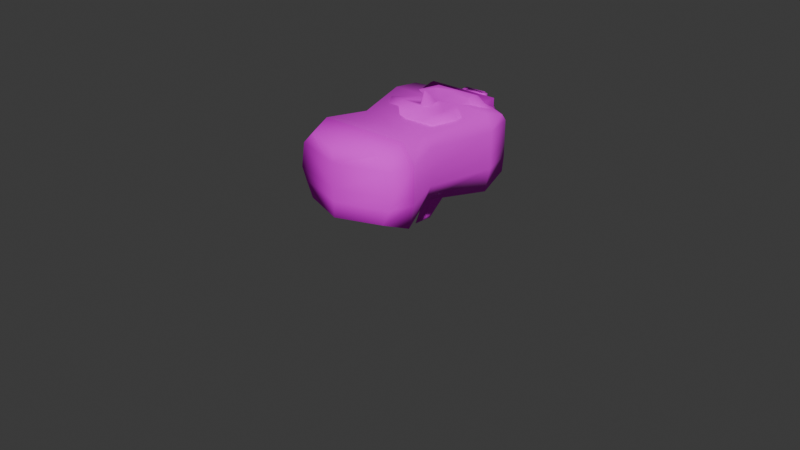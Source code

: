 # Source: chara.blend  (saved by Blender 4.0.36; exported with 4.5.12 LTS)
import bpy
from mathutils import Matrix  # noqa: F401  (used for matrix-valued properties, if any)

bpy.ops.wm.read_factory_settings(use_empty=True)
scene = bpy.context.scene
scene.name = 'Scene'

# ---- collections
col_collection = bpy.data.collections.new('Collection'); scene.collection.children.link(col_collection)

# ---- images (referenced by path relative to the original .blend; pixels are not part of the script)
import os
ASSET_DIR = os.environ.get("B2B_ASSET_DIR", "")  # directory of the original .blend (textures are referenced by path, not embedded)
HERE = os.path.dirname(os.path.abspath(__file__))  # packed textures are extracted next to this script under _unpacked/

def load_image(name, relpath, width, height, colorspace="sRGB"):
    """Load a texture the original file referenced (path relative to the .blend, or extracted next to this script)."""
    p = next((c for c in (os.path.join(HERE, relpath), os.path.join(ASSET_DIR, relpath)) if relpath and os.path.exists(c)), "")
    if p:
        img = bpy.data.images.load(p, check_existing=True)
        img.name = name
    else:  # same state as the original file: an image datablock whose file is absent (Cycles renders it pink)
        img = bpy.data.images.new(name, width, height)
        img.source = "FILE"
        img.filepath = "//" + (relpath or name)
    img.colorspace_settings.name = colorspace
    return img
img_fabric1_png = load_image('fabric1.png', 'fabric1.png', 1024, 1024, 'sRGB')
img_fabric2_png = load_image('fabric2.png', 'fabric2.png', 1024, 1024, 'sRGB')
img_hair1_png = load_image('hair1.png', 'hair1.png', 1024, 1024, 'sRGB')
img_face1_png = load_image('face1.png', 'face1.png', 1024, 1024, 'sRGB')

# ---- materials (node trees are filled in below, after node groups)
mat_material = bpy.data.materials.new('Material')
mat_material.alpha_threshold = 0.0
mat_material.use_transparent_shadow = False
mat_material.roughness = 0.5
mat_material.line_color = (0.0, 0.0, 0.0, 1.0)
mat_material_003 = bpy.data.materials.new('Material.003')
mat_material_003.use_transparent_shadow = False
mat_material_002 = bpy.data.materials.new('Material.002')
mat_material_002.use_transparent_shadow = False
mat_material_001 = bpy.data.materials.new('Material.001')
mat_material_001.use_transparent_shadow = False

# ---- material node trees
mat_material.use_nodes = True; mat_material.node_tree.nodes.clear()
_N = mat_material.node_tree.nodes; _L = mat_material.node_tree.links
n0 = _N.new('ShaderNodeOutputMaterial'); n0.name = 'Material Output'; n0.location = (437, 300)
n1 = _N.new('ShaderNodeBsdfPrincipled'); n1.name = 'Principled BSDF'; n1.location = (147, 300)
n1.inputs[2].default_value = 1.0
n1.inputs[3].default_value = 1.45
n2 = _N.new('ShaderNodeTexImage'); n2.name = 'Image Texture'; n2.location = (-178, 292)
n2.image = img_fabric1_png
n3 = _N.new('ShaderNodeUVMap'); n3.name = 'UV Map'; n3.location = (-628, 286)
n4 = _N.new('ShaderNodeMapping'); n4.name = 'Mapping'; n4.location = (-398, 217)
n4.inputs[3].default_value = (0.5, 0.5, 0.5)
_L.new(n1.outputs[0], n0.inputs[0])
_L.new(n2.outputs[0], n1.inputs[0])
_L.new(n4.outputs[0], n2.inputs[0])
_L.new(n3.outputs[0], n4.inputs[0])
n0.is_active_output = True
mat_material_003.use_nodes = True; mat_material_003.node_tree.nodes.clear()
_N = mat_material_003.node_tree.nodes; _L = mat_material_003.node_tree.links
n0 = _N.new('ShaderNodeBsdfPrincipled'); n0.name = 'Principled BSDF'; n0.location = (10, 300)
n0.inputs[2].default_value = 1.0
n0.inputs[3].default_value = 1.0
n1 = _N.new('ShaderNodeOutputMaterial'); n1.name = 'Material Output'; n1.location = (300, 300)
n2 = _N.new('ShaderNodeTexImage'); n2.name = 'Image Texture'; n2.location = (-434, 294)
n2.image = img_fabric2_png
_L.new(n0.outputs[0], n1.inputs[0])
_L.new(n2.outputs[0], n0.inputs[0])
n1.is_active_output = True
mat_material_002.use_nodes = True; mat_material_002.node_tree.nodes.clear()
_N = mat_material_002.node_tree.nodes; _L = mat_material_002.node_tree.links
n0 = _N.new('ShaderNodeOutputMaterial'); n0.name = 'Material Output'; n0.location = (300, 300)
n1 = _N.new('ShaderNodeTexImage'); n1.name = 'Image Texture'; n1.location = (-478, 258)
n1.image = img_hair1_png
n2 = _N.new('ShaderNodeBsdfPrincipled'); n2.name = 'Principled BSDF'; n2.location = (10, 300)
n2.inputs[2].default_value = 1.0
n2.inputs[3].default_value = 1.45
_L.new(n2.outputs[0], n0.inputs[0])
_L.new(n1.outputs[0], n2.inputs[0])
n0.is_active_output = True
mat_material_001.use_nodes = True; mat_material_001.node_tree.nodes.clear()
_N = mat_material_001.node_tree.nodes; _L = mat_material_001.node_tree.links
n0 = _N.new('ShaderNodeOutputMaterial'); n0.name = 'Material Output'; n0.location = (300, 300)
n1 = _N.new('ShaderNodeBsdfPrincipled'); n1.name = 'Principled BSDF'; n1.location = (10, 300)
n1.inputs[2].default_value = 1.0
n1.inputs[3].default_value = 1.45
n2 = _N.new('ShaderNodeTexImage'); n2.name = 'Image Texture'; n2.location = (-418, 289)
n2.image = img_face1_png
n2.interpolation = 'Closest'
_L.new(n1.outputs[0], n0.inputs[0])
_L.new(n2.outputs[0], n1.inputs[0])
n0.is_active_output = True

# ---- world
world_world = bpy.data.worlds.new('World'); scene.world = world_world
world_world.use_nodes = True; world_world.node_tree.nodes.clear()
_N = world_world.node_tree.nodes; _L = world_world.node_tree.links
n0 = _N.new('ShaderNodeOutputWorld'); n0.name = 'World Output'; n0.location = (300, 300)
n1 = _N.new('ShaderNodeBackground'); n1.name = 'Background'; n1.location = (10, 300)
n1.inputs[0].default_value = (0.05088, 0.05088, 0.05088, 1.0)
_L.new(n1.outputs[0], n0.inputs[0])
n0.is_active_output = True
world_world.color = (0.05088, 0.05088, 0.05088)
world_world.use_sun_shadow = False
world_world.sun_shadow_jitter_overblur = 0.0

# ---- meshes
me_cube = bpy.data.meshes.new('Cube')
me_cube.from_pydata([(0.2178, 0.1121, 0.3554), (0.1766, 0.1138, -0.3016), (0.2178, -0.1321, 0.3408), (0.1645, -0.1527, -0.3016), (-2.656e-09, -0.1417, -0.03912), (-2.656e-09, 0.1138, -0.03912), (0.1384, -0.1417, -0.03912), (0.1581, 0.1138, -0.03912), (-2.656e-09, 0.1138, -0.3681), (-2.656e-09, -0.1321, 0.442), (-2.656e-09, -0.1527, -0.3681), (-2.656e-09, 0.1121, 0.4113), (0.2148, 0.1518, -0.2036), (0.1869, -0.1772, -0.2036), (-2.656e-09, 0.1518, -0.2036), (-2.656e-09, -0.1772, -0.2036), (-2.656e-09, -0.1687, 0.2301), (-2.656e-09, 0.1518, 0.2301), (0.2229, -0.1687, 0.2301), (0.2305, 0.1518, 0.2301), (0.2178, -1.048e-05, 0.3648), (0.1796, -1.048e-05, -0.03912), (0.2266, -1.048e-05, -0.3016), (-2.656e-09, -1.048e-05, -0.3681), (-2.656e-09, -1.048e-05, 0.4836), (0.2384, -1.048e-05, -0.2036), (0.2511, -1.048e-05, 0.2301), (0.2061, 0.05063, -0.3016), (0.2178, 0.05063, 0.3648), (0.1796, 0.05063, -0.03912), (-2.656e-09, 0.05063, -0.3681), (-2.656e-09, 0.05063, 0.4836), (0.2384, 0.05063, -0.2036), (0.2511, 0.05063, 0.2301), (0.2178, -0.1012, 0.3648), (0.1796, -0.1012, -0.03912), (-2.656e-09, -0.1012, -0.3681), (-2.656e-09, -0.1012, 0.4836), (0.2384, -0.1012, -0.2036), (0.2511, -0.1012, 0.2301), (0.2118, -0.1012, -0.3016), (-0.2178, 0.1121, 0.3554), (-0.1766, 0.1138, -0.3016), (-0.2178, -0.1572, 0.3408), (-0.1645, -0.1527, -0.3016), (-0.1384, -0.1669, -0.03912), (-0.1581, 0.1138, -0.03912), (-0.2148, 0.1518, -0.2036), (-0.1869, -0.1772, -0.2036), (-0.2229, -0.1687, 0.2301), (-0.2305, 0.1518, 0.2301), (-0.2178, -1.048e-05, 0.3648), (-0.1796, -1.048e-05, -0.03912), (-0.2266, -1.048e-05, -0.3016), (-0.2384, -1.048e-05, -0.2036), (-0.2511, -1.048e-05, 0.2301), (-0.2061, 0.05063, -0.3016), (-0.2178, 0.05063, 0.3648), (-0.1796, 0.05063, -0.03912), (-0.2384, 0.05063, -0.2036), (-0.2511, 0.05063, 0.2301), (-0.2178, -0.1012, 0.3648), (-0.1796, -0.1012, -0.03912), (-0.2384, -0.1012, -0.2036), (-0.2511, -0.1012, 0.2301), (-0.2118, -0.1012, -0.3016)], [], [(38, 35, 6, 13), (13, 6, 4, 15), (8, 14, 12, 1), (36, 40, 3, 10), (39, 34, 2, 18), (17, 11, 0, 19), (3, 13, 15, 10), (14, 5, 7, 12), (18, 2, 9, 16), (34, 37, 9, 2), (40, 38, 13, 3), (6, 18, 16, 4), (5, 17, 19, 7), (35, 39, 18, 6), (29, 33, 26, 21), (27, 32, 25, 22), (28, 31, 24, 20), (33, 28, 20, 26), (30, 27, 22, 23), (32, 29, 21, 25), (12, 7, 29, 32), (8, 1, 27, 30), (19, 0, 28, 33), (0, 11, 31, 28), (1, 12, 32, 27), (7, 19, 33, 29), (21, 26, 39, 35), (22, 25, 38, 40), (20, 24, 37, 34), (26, 20, 34, 39), (23, 22, 40, 36), (25, 21, 35, 38), (63, 48, 45, 62), (48, 15, 4, 45), (8, 42, 47, 14), (36, 10, 44, 65), (64, 49, 43, 61), (17, 50, 41, 11), (44, 10, 15, 48), (14, 47, 46, 5), (49, 16, 9, 43), (61, 43, 9, 37), (65, 44, 48, 63), (45, 4, 16, 49), (5, 46, 50, 17), (62, 45, 49, 64), (58, 52, 55, 60), (56, 53, 54, 59), (57, 51, 24, 31), (60, 55, 51, 57), (30, 23, 53, 56), (59, 54, 52, 58), (47, 59, 58, 46), (8, 30, 56, 42), (50, 60, 57, 41), (41, 57, 31, 11), (42, 56, 59, 47), (46, 58, 60, 50), (52, 62, 64, 55), (53, 65, 63, 54), (51, 61, 37, 24), (55, 64, 61, 51), (23, 36, 65, 53), (54, 63, 62, 52)])
me_cube.polygons.foreach_set('use_smooth', [True] * 64)
me_cube.polygons.foreach_set('material_index', [0, 0, 1, 1, 0, 0, 1, 0, 0, 0, 1, 0, 0, 0, 0, 1, 0, 0, 1, 0, 0, 1, 0, 0, 1, 0, 0, 1, 0, 0, 1, 0, 0, 0, 1, 1, 0, 0, 1, 0, 0, 0, 1, 0, 0, 0, 0, 1, 0, 0, 1, 0, 0, 1, 0, 0, 1, 0, 0, 1, 0, 0, 1, 0])
_uv = me_cube.uv_layers.new(name='UVMap')
_uv.uv.foreach_set('vector', [-0.8778, -2.364, -0.8778, 0.2407, -1.716, 0.2407, -2.169, -2.364, 2.528, -1.278, 2.002, 0.3878, 0.5, 0.3878, 0.5, -1.278, 0.4527, -1.106, 0.4527, -0.1556, -0.5098, -0.1556, -0.3387, -0.8679, 0.5, 1.267, 1.56, 1.267, 1.323, 1.574, 0.5, 1.574, -0.8778, 4.409, -0.8778, 6.278, -1.593, 5.972, -2.06, 4.409, 0.3674, 3.511, 0.3674, 5.534, -2.486, 4.947, -2.652, 3.511, 1.108, -0.4471, 1.191, 0.1077, 0.498, 0.1077, 0.498, -0.6327, 0.3674, -2.048, 0.3674, 0.08993, -1.705, 0.08993, -2.448, -2.048, 2.918, 3.053, 2.863, 4.053, 0.5, 4.879, 0.5, 3.053, 3.856, -1.463, 0.5, -1.463, 0.5, -2.638, 3.856, -2.638, 0.0269, -1.131, 0.0269, -0.2636, -0.4147, -0.2636, -0.3077, -1.131, 2.002, 0.3878, 2.918, 3.053, 0.5, 3.053, 0.5, 0.3878, 0.3674, 0.08993, 0.3674, 3.511, -2.652, 3.511, -1.705, 0.08993, -0.8778, 0.2407, -0.8778, 4.409, -2.06, 4.409, -1.716, 0.2407, 1.705, 0.2407, 1.705, 4.409, 0.4136, 4.409, 0.4136, 0.2407, 0.9101, -1.131, 0.9101, -0.2636, 0.4685, -0.2636, 0.4685, -1.131, 3.856, 2.784, 0.5, 2.784, 0.5, 0.6607, 3.856, 0.6607, 1.705, 4.409, 1.705, 6.278, 0.4136, 6.278, 0.4136, 4.409, 0.5, 0.4575, 1.532, 0.4575, 1.634, 0.8624, 0.5, 0.8624, 1.705, -2.364, 1.705, 0.2407, 0.4136, 0.2407, 0.4136, -2.364, 2.997, -2.364, 2.512, 0.2407, 1.705, 0.2407, 1.705, -2.364, 0.5, 0.2046, 1.384, 0.2046, 1.532, 0.4575, 0.5, 0.4575, 2.997, 4.409, 2.49, 6.158, 1.705, 6.278, 1.705, 4.409, 3.856, 4.074, 0.5, 4.074, 0.5, 2.784, 3.856, 2.784, 1.186, -1.131, 1.352, -0.2636, 0.9101, -0.2636, 0.9101, -1.131, 2.512, 0.2407, 2.997, 4.409, 1.705, 4.409, 1.705, 0.2407, 0.4136, 0.2407, 0.4136, 4.409, -0.8778, 4.409, -0.8778, 0.2407, 0.4685, -1.131, 0.4685, -0.2636, 0.0269, -0.2636, 0.0269, -1.131, 3.856, 0.6607, 0.5, 0.6607, 0.5, -1.463, 3.856, -1.463, 0.4136, 4.409, 0.4136, 6.278, -0.8778, 6.278, -0.8778, 4.409, 0.5, 0.8624, 1.634, 0.8624, 1.56, 1.267, 0.5, 1.267, 0.4136, -2.364, 0.4136, 0.2407, -0.8778, 0.2407, -0.8778, -2.364, 1.666, -3.113, 3.165, -3.113, 2.639, -0.09158, 1.666, -0.09158, -1.528, -1.278, 0.5, -1.278, 0.5, 0.3878, -1.002, 0.3878, 0.4527, -1.106, 1.244, -0.8679, 1.415, -0.1556, 0.4527, -0.1556, 0.5, 1.267, 0.5, 1.574, -0.3232, 1.574, -0.5598, 1.267, 1.666, 4.744, 3.038, 4.744, 2.496, 6.558, 1.666, 6.913, 0.3674, 3.511, 3.387, 3.511, 3.221, 4.947, 0.3674, 5.534, -0.1121, -0.4471, 0.498, -0.6327, 0.498, 0.1077, -0.1952, 0.1077, 0.3674, -2.048, 3.182, -2.048, 2.44, 0.08993, 0.3674, 0.08993, -1.918, 3.053, 0.5, 3.053, 0.5, 4.879, -1.863, 4.053, -2.856, -1.463, -2.856, -2.638, 0.5, -2.638, 0.5, -1.463, 0.8968, -1.527, 1.285, -1.527, 1.409, -0.5199, 0.8968, -0.5199, -1.002, 0.3878, 0.5, 0.3878, 0.5, 3.053, -1.918, 3.053, 0.3674, 0.08993, 2.44, 0.08993, 3.387, 3.511, 0.3674, 3.511, 1.666, -0.09158, 2.639, -0.09158, 3.038, 4.744, 1.666, 4.744, -1.33, -0.09158, 0.168, -0.09158, 0.168, 4.744, -1.33, 4.744, -0.1278, -1.527, 0.3845, -1.527, 0.3845, -0.5199, -0.1278, -0.5199, -2.856, 2.784, -2.856, 0.6607, 0.5, 0.6607, 0.5, 2.784, -1.33, 4.744, 0.168, 4.744, 0.168, 6.913, -1.33, 6.913, 0.5, 0.4575, 0.5, 0.8624, -0.6342, 0.8624, -0.5316, 0.4575, -1.33, -3.113, 0.168, -3.113, 0.168, -0.09158, -1.33, -0.09158, -2.829, -3.113, -1.33, -3.113, -1.33, -0.09158, -2.266, -0.09158, 0.5, 0.2046, 0.5, 0.4575, -0.5316, 0.4575, -0.384, 0.2046, -2.829, 4.744, -1.33, 4.744, -1.33, 6.913, -2.241, 6.774, -2.856, 4.074, -2.856, 2.784, 0.5, 2.784, 0.5, 4.074, -0.4478, -1.527, -0.1278, -1.527, -0.1278, -0.5199, -0.6402, -0.5199, -2.266, -0.09158, -1.33, -0.09158, -1.33, 4.744, -2.829, 4.744, 0.168, -0.09158, 1.666, -0.09158, 1.666, 4.744, 0.168, 4.744, 0.3845, -1.527, 0.8968, -1.527, 0.8968, -0.5199, 0.3845, -0.5199, -2.856, 0.6607, -2.856, -1.463, 0.5, -1.463, 0.5, 0.6607, 0.168, 4.744, 1.666, 4.744, 1.666, 6.913, 0.168, 6.913, 0.5, 0.8624, 0.5, 1.267, -0.5598, 1.267, -0.6342, 0.8624, 0.168, -3.113, 1.666, -3.113, 1.666, -0.09158, 0.168, -0.09158])
me_cube.materials.append(mat_material)
me_cube.materials.append(mat_material_003)
me_cube.use_mirror_vertex_groups = False
me_cube.update()
me_cube_001 = bpy.data.meshes.new('Cube.001')
me_cube_001.from_pydata([(0.0, -0.1544, 0.001391), (0.1636, -0.1128, 0.001391), (0.1148, -0.1425, -0.1873), (0.0, -0.1425, -0.1873), (0.1549, -0.167, -0.1014), (0.0, -0.167, -0.1139), (0.1148, 0.009003, -0.2042), (0.0, 0.009003, -0.2042), (0.1741, 0.009003, -0.1014), (0.0, -0.07898, -0.2042), (0.176, -0.07898, -0.1014), (0.1148, -0.07898, -0.2042), (0.1148, 0.09698, -0.1671), (0.0, 0.09698, -0.1671), (0.08183, -0.1544, 0.001391), (0.05741, -0.1425, -0.1873), (0.09697, -0.167, -0.1014), (0.05741, 0.009003, -0.2042), (0.05741, -0.07898, -0.2042), (0.05741, 0.09698, -0.1671), (0.0, -0.1558, -0.01016), (0.0, -0.2241, -0.09271), (0.02352, -0.1653, -0.08797), (0.0, -0.1641, 0.08729), (0.1658, -0.07898, -0.01635), (0.08543, -0.1637, 0.07648), (0.1663, -0.1148, 0.02987), (0.1636, -0.09101, 0.001391), (0.1464, -0.1483, 0.0611), (0.07291, -0.1642, 0.08008), (-0.1636, -0.1128, 0.001391), (-0.1148, -0.1425, -0.1873), (-0.1549, -0.167, -0.1014), (-0.1148, 0.009003, -0.2042), (-0.1741, 0.009003, -0.1014), (-0.176, -0.07898, -0.1014), (-0.1148, -0.07898, -0.2042), (-0.1148, 0.09698, -0.1671), (-0.08183, -0.1544, 0.001391), (-0.05741, -0.1425, -0.1873), (-0.09697, -0.167, -0.1014), (-0.05741, 0.009003, -0.2042), (-0.05741, -0.07898, -0.2042), (-0.05741, 0.09698, -0.1671), (-0.02352, -0.1653, -0.08797), (-0.1658, -0.07898, -0.01635), (-0.08543, -0.1637, 0.07648), (-0.1663, -0.1148, 0.02987), (-0.1636, -0.09101, 0.001391), (-0.1464, -0.1483, 0.0611), (-0.07291, -0.1642, 0.08008), (0.0, 0.1828, 0.006724), (0.1702, 0.1567, 0.006724), (0.1214, -0.1047, 0.1961), (0.1194, 0.1534, -0.1472), (0.1268, 0.1359, 0.1564), (0.0, 0.1534, -0.1472), (0.0, 0.1605, 0.1505), (0.0, -0.1303, 0.1961), (0.0, -0.1679, 0.1136), (0.1803, -0.1191, 0.1136), (0.0, 0.1828, 0.1136), (0.1474, 0.1567, 0.1136), (0.1355, 0.1828, -0.06159), (0.0, 0.1828, -0.06159), (0.1214, 0.01511, 0.2205), (0.1702, 0.01511, 0.006724), (0.0, 0.01511, 0.2205), (0.1803, 0.01511, 0.1136), (0.181, 0.01511, -0.1002), (0.1214, -0.07637, 0.2205), (0.1702, -0.07637, 0.006724), (0.0, -0.07637, 0.2205), (0.1803, -0.07637, 0.1136), (0.1194, 0.1066, -0.1685), (0.1214, 0.08809, 0.185), (0.1702, 0.1066, 0.006724), (0.0, 0.1066, 0.185), (0.0, 0.1066, -0.1685), (0.1803, 0.1066, 0.1136), (0.1696, 0.1066, -0.08726), (0.08509, 0.1828, 0.006724), (0.06071, 0.1605, 0.1505), (0.0597, 0.1534, -0.1472), (0.06071, -0.1303, 0.1961), (0.09017, -0.1679, 0.1136), (0.09017, 0.1828, 0.1136), (0.07927, 0.1828, -0.06159), (0.06071, 0.01511, 0.2205), (0.06071, -0.07637, 0.2205), (0.0597, 0.1066, -0.1685), (0.06071, 0.1066, 0.185), (0.0, -0.1649, 0.09605), (0.1724, -0.07637, -0.01172), (0.08884, -0.1644, 0.0848), (0.173, -0.1137, 0.03634), (0.1702, -0.08889, 0.006724), (0.1522, -0.1484, 0.06882), (0.07581, -0.165, 0.08854), (-0.1702, 0.1567, 0.006724), (-0.1214, -0.1047, 0.1961), (-0.1194, 0.1534, -0.1472), (-0.1268, 0.1359, 0.1564), (-0.1803, -0.1191, 0.1136), (-0.1474, 0.1567, 0.1136), (-0.1355, 0.1828, -0.06159), (-0.1214, 0.01511, 0.2205), (-0.1702, 0.01511, 0.006724), (-0.1803, 0.01511, 0.1136), (-0.181, 0.01511, -0.1002), (-0.1214, -0.07637, 0.2205), (-0.1702, -0.07637, 0.006724), (-0.1803, -0.07637, 0.1136), (-0.1194, 0.1066, -0.1685), (-0.1214, 0.08809, 0.185), (-0.1702, 0.1066, 0.006724), (-0.1803, 0.1066, 0.1136), (-0.1696, 0.1066, -0.08726), (-0.08509, 0.1828, 0.006724), (-0.06071, 0.1605, 0.1505), (-0.0597, 0.1534, -0.1472), (-0.06071, -0.1303, 0.1961), (-0.09017, -0.1679, 0.1136), (-0.09017, 0.1828, 0.1136), (-0.07927, 0.1828, -0.06159), (-0.06071, 0.01511, 0.2205), (-0.06071, -0.07637, 0.2205), (-0.0597, 0.1066, -0.1685), (-0.06071, 0.1066, 0.185), (-0.1724, -0.07637, -0.01172), (-0.08884, -0.1644, 0.0848), (-0.173, -0.1137, 0.03634), (-0.1702, -0.08889, 0.006724), (-0.1522, -0.1484, 0.06882), (-0.07581, -0.165, 0.08854), (0.001477, 0.3197, -0.1443), (0.022, 0.2868, -0.09848), (-0.006385, 0.2792, -0.1046), (-0.02386, 0.299, -0.08824), (-0.006272, 0.3188, -0.07199), (0.02207, 0.3112, -0.07832), (0.01638, 0.1946, -0.05604), (-0.0381, 0.203, -0.039), (-0.03791, 0.2301, 0.01552), (0.01669, 0.2385, 0.03218), (0.05024, 0.2166, -0.01205), (0.001475, 0.1607, 0.007149)], [], [(14, 25, 29, 23, 0), (18, 11, 2, 15), (10, 24, 27, 1, 4), (16, 14, 0, 20, 22, 5), (15, 16, 5, 3), (11, 10, 4, 2), (19, 12, 6, 17), (6, 8, 10, 11), (8, 24, 10), (17, 6, 11, 18), (7, 17, 18, 9), (13, 19, 17, 7), (2, 4, 16, 15), (4, 1, 14, 16), (9, 18, 15, 3), (1, 26, 28, 25, 14), (21, 22, 20), (5, 22, 21), (27, 26, 1), (8, 6, 12), (38, 0, 23, 50, 46), (42, 39, 31, 36), (35, 32, 30, 48, 45), (40, 5, 44, 20, 0, 38), (39, 3, 5, 40), (36, 31, 32, 35), (43, 41, 33, 37), (33, 36, 35, 34), (34, 35, 45), (41, 42, 36, 33), (26, 27, 96, 95), (19, 13, 78, 90), (48, 47, 131, 132), (43, 37, 113, 127), (29, 25, 94, 98), (46, 50, 134, 130), (23, 29, 98, 92), (50, 23, 92, 134), (7, 9, 42, 41), (28, 26, 95, 97), (13, 7, 41, 43), (12, 19, 90, 74), (47, 49, 133, 131), (31, 39, 40, 32), (25, 28, 97, 94), (32, 40, 38, 30), (49, 46, 130, 133), (24, 8, 69, 93), (9, 3, 39, 42), (13, 43, 127, 78), (27, 24, 93, 96), (30, 38, 46, 49, 47), (21, 20, 44), (5, 21, 44), (34, 45, 129, 109), (45, 48, 132, 129), (8, 12, 74, 69), (48, 30, 47), (34, 37, 33), (37, 34, 109, 113), (86, 82, 55, 62), (73, 70, 53, 60), (87, 81, 52, 63), (89, 72, 58, 84), (71, 73, 60, 95, 96), (85, 84, 58, 59), (81, 86, 62, 52), (83, 87, 63, 54), (74, 80, 69), (76, 79, 68, 66), (91, 77, 67, 88), (80, 76, 66, 69), (79, 75, 65, 68), (66, 68, 73, 71), (88, 67, 72, 89), (68, 65, 70, 73), (62, 55, 75, 79), (83, 54, 74, 90), (63, 52, 76, 80), (82, 57, 77, 91), (52, 62, 79, 76), (54, 63, 80, 74), (55, 82, 91, 75), (56, 83, 90, 78), (65, 88, 89, 70), (75, 91, 88, 65), (56, 64, 87, 83), (51, 61, 86, 81), (60, 53, 84, 85), (70, 89, 84, 53), (64, 51, 81, 87), (61, 57, 82, 86), (93, 69, 66, 71), (94, 97, 95, 60, 85), (92, 98, 94, 85, 59), (96, 93, 71), (123, 104, 102, 119), (112, 103, 100, 110), (124, 105, 99, 118), (126, 121, 58, 72), (111, 132, 131, 103, 112), (122, 59, 58, 121), (118, 99, 104, 123), (120, 101, 105, 124), (113, 109, 117), (115, 107, 108, 116), (128, 125, 67, 77), (117, 109, 107, 115), (116, 108, 106, 114), (107, 111, 112, 108), (125, 126, 72, 67), (108, 112, 110, 106), (104, 116, 114, 102), (120, 127, 113, 101), (105, 117, 115, 99), (119, 128, 77, 57), (99, 115, 116, 104), (101, 113, 117, 105), (102, 114, 128, 119), (56, 78, 127, 120), (106, 110, 126, 125), (114, 106, 125, 128), (56, 120, 124, 64), (51, 118, 123, 61), (103, 122, 121, 100), (110, 100, 121, 126), (64, 124, 118, 51), (61, 123, 119, 57), (129, 111, 107, 109), (130, 122, 103, 131, 133), (92, 59, 122, 130, 134), (132, 111, 129), (135, 136, 137), (136, 135, 140), (135, 137, 138), (135, 138, 139), (135, 139, 140), (136, 140, 145), (137, 136, 141), (138, 137, 142), (139, 138, 143), (140, 139, 144), (136, 145, 141), (137, 141, 142), (138, 142, 143), (139, 143, 144), (140, 144, 145), (141, 145, 146), (142, 141, 146), (143, 142, 146), (144, 143, 146), (145, 144, 146)])
me_cube_001.polygons.foreach_set('use_smooth', [True] * 152)
me_cube_001.polygons.foreach_set('material_index', [1, 1, 1, 1, 1, 1, 1, 1, 1, 1, 1, 1, 1, 1, 1, 1, 1, 1, 1, 1, 1, 1, 1, 1, 1, 1, 1, 1, 1, 1, 0, 0, 0, 0, 0, 0, 0, 0, 1, 0, 1, 0, 0, 1, 0, 1, 0, 0, 1, 0, 0, 1, 1, 1, 0, 0, 0, 1, 1, 0, 0, 0, 0, 0, 0, 0, 0, 0, 0, 0, 0, 0, 0, 0, 0, 0, 0, 0, 0, 0, 0, 0, 0, 0, 0, 0, 0, 0, 0, 0, 0, 0, 0, 0, 0, 0, 0, 0, 0, 0, 0, 0, 0, 0, 0, 0, 0, 0, 0, 0, 0, 0, 0, 0, 0, 0, 0, 0, 0, 0, 0, 0, 0, 0, 0, 0, 0, 0, 0, 0, 0, 0, 0, 0, 0, 0, 0, 0, 0, 0, 0, 0, 0, 0, 0, 0, 0, 0, 0, 0, 0, 0])
_uv = me_cube_001.uv_layers.new(name='UVMap')
_uv.uv.foreach_set('vector', [0.7225, 0.5028, 0.7325, 0.7134, 0.6974, 0.7235, 0.493, 0.7434, 0.493, 0.5028, 0.5, 0.8789, 0.5625, 0.8789, 0.5625, 0.9414, 0.5, 0.9414, 0.4375, 0.6875, 0.4892, 0.6875, 0.5, 0.7097, 0.5, 0.75, 0.4375, 0.75, 0.7649, 0.2145, 0.7225, 0.5028, 0.493, 0.5028, 0.493, 0.4704, 0.5396, 0.2522, 0.493, 0.2145, 0.6401, 0.06909, 0.7414, 0.2394, 0.493, 0.2394, 0.493, 0.06909, 0.375, 0.6875, 0.4375, 0.6875, 0.4375, 0.75, 0.375, 0.75, 0.5, 0.7539, 0.5625, 0.7539, 0.5625, 0.8164, 0.5, 0.8164, 0.5263, 0.7837, 0.5888, 0.7837, 0.5888, 0.8462, 0.5263, 0.8462, 0.4375, 0.625, 0.4892, 0.6875, 0.4375, 0.6875, 0.5, 0.8164, 0.5625, 0.8164, 0.5625, 0.8789, 0.5, 0.8789, 0.4375, 0.8164, 0.5, 0.8164, 0.5, 0.8789, 0.4375, 0.8789, 0.4375, 0.7539, 0.5, 0.7539, 0.5, 0.8164, 0.4375, 0.8164, 0.7871, 0.01948, 0.8899, 0.2394, 0.7414, 0.2394, 0.6401, 0.01948, 0.9274, 0.2145, 0.9519, 0.5028, 0.7225, 0.5028, 0.7649, 0.2145, 0.4375, 0.8789, 0.5, 0.8789, 0.5, 0.9414, 0.4375, 0.9414, 0.9519, 0.5028, 0.9595, 0.5827, 0.8841, 0.6783, 0.7325, 0.7136, 0.7225, 0.5028, 0.3848, 0.4168, 0.3861, 0.4269, 0.364, 0.4246, 0.6977, 0.3315, 0.7098, 0.3413, 0.6915, 0.3472, 0.5, 0.7097, 0.5173, 0.75, 0.5, 0.75, 0.4375, 0.625, 0.375, 0.625, 0.375, 0.5625, 0.7225, 0.5028, 0.493, 0.5028, 0.493, 0.7434, 0.6974, 0.7235, 0.7325, 0.7134, 0.5, 0.8789, 0.5, 0.9414, 0.5625, 0.9414, 0.5625, 0.8789, 0.4375, 0.6875, 0.4375, 0.75, 0.5, 0.75, 0.5, 0.7097, 0.4892, 0.6875, 0.7649, 0.2145, 0.493, 0.2145, 0.5396, 0.2522, 0.493, 0.4704, 0.493, 0.5028, 0.7225, 0.5028, 0.6401, 0.06909, 0.493, 0.06909, 0.493, 0.2394, 0.7414, 0.2394, 0.375, 0.6875, 0.375, 0.75, 0.4375, 0.75, 0.4375, 0.6875, 0.5, 0.7539, 0.5, 0.8164, 0.5625, 0.8164, 0.5625, 0.7539, 0.5263, 0.7837, 0.5263, 0.8462, 0.5888, 0.8462, 0.5888, 0.7837, 0.4375, 0.625, 0.4375, 0.6875, 0.4892, 0.6875, 0.5, 0.8164, 0.5, 0.8789, 0.5625, 0.8789, 0.5625, 0.8164, 1.129, 0.9177, 1.119, 0.7714, 1.152, 0.7823, 1.162, 0.9347, 0.6936, -0.2226, 0.4596, -0.2227, 0.4593, -0.2623, 0.7035, -0.2623, -0.1764, 0.7941, -0.182, 0.9453, -0.2155, 0.9636, -0.2096, 0.8062, 0.2273, -0.219, -0.001924, -0.2056, -0.02475, -0.2426, 0.2164, -0.2582, 0.7737, 1.198, 0.8216, 1.184, 0.8368, 1.215, 0.7856, 1.232, 0.1408, 1.199, 0.1913, 1.21, 0.1812, 1.245, 0.1277, 1.232, 0.4853, 1.227, 0.7737, 1.198, 0.7856, 1.232, 0.486, 1.262, 0.1913, 1.21, 0.4853, 1.227, 0.486, 1.262, 0.1812, 1.245, 0.4375, 0.8164, 0.4375, 0.8789, 0.5, 0.8789, 0.5, 0.8164, 1.05, 1.093, 1.129, 0.9177, 1.162, 0.9347, 1.077, 1.119, 0.4375, 0.7539, 0.4375, 0.8164, 0.5, 0.8164, 0.5, 0.7539, 0.9239, -0.2176, 0.6936, -0.2226, 0.7035, -0.2623, 0.9453, -0.2555, -0.182, 0.9453, -0.09664, 1.123, -0.1235, 1.151, -0.2155, 0.9636, 0.7871, 0.01948, 0.6401, 0.01948, 0.7414, 0.2394, 0.8899, 0.2394, 0.8216, 1.184, 1.05, 1.093, 1.077, 1.119, 0.8368, 1.215, 0.9274, 0.2145, 0.7649, 0.2145, 0.7225, 0.5028, 0.9519, 0.5028, -0.09664, 1.123, 0.1408, 1.199, 0.1277, 1.232, -0.1235, 1.151, 1.122, 0.6852, 1.15, 0.2111, 1.183, 0.1951, 1.155, 0.6919, 0.4375, 0.8789, 0.4375, 0.9414, 0.5, 0.9414, 0.5, 0.8789, 0.4596, -0.2227, 0.2273, -0.219, 0.2164, -0.2582, 0.4593, -0.2623, 1.119, 0.7714, 1.122, 0.6852, 1.155, 0.6919, 1.152, 0.7823, 0.9519, 0.5028, 0.7225, 0.5028, 0.7325, 0.7136, 0.8841, 0.6783, 0.9595, 0.5827, 0.3848, 0.4168, 0.364, 0.4246, 0.3861, 0.4269, 0.6977, 0.3315, 0.6915, 0.3472, 0.7098, 0.3413, -0.212, 0.2332, -0.1814, 0.709, -0.2143, 0.7161, -0.2458, 0.2179, -0.1814, 0.709, -0.1764, 0.7941, -0.2096, 0.8062, -0.2143, 0.7161, 1.15, 0.2111, 0.9239, -0.2176, 0.9453, -0.2555, 1.183, 0.1951, 0.5, 0.7097, 0.5, 0.75, 0.5173, 0.75, 0.4375, 0.625, 0.375, 0.5625, 0.375, 0.625, -0.001924, -0.2056, -0.212, 0.2332, -0.2458, 0.2179, -0.02475, -0.2426, 0.7421, 0.5175, 0.8411, 0.7088, 0.563, 0.7234, 0.5125, 0.5441, -0.1614, 1.015, 0.1417, 1.335, 0.01578, 1.369, -0.2708, 1.132, 0.5785, -0.1709, 0.6752, 0.1129, 0.3322, 0.2394, 0.3717, -0.06356, 0.2304, 1.498, 0.358, 1.76, 0.07302, 1.865, -0.01055, 1.592, -0.482, 0.6959, -0.141, 1.037, -0.2554, 1.159, -0.5105, 0.9244, -0.5246, 0.7396, -0.3832, 1.488, 0.02882, 1.593, 0.0965, 1.87, -0.3728, 1.933, 0.6818, 0.1191, 0.7493, 0.5479, 0.5205, 0.5808, 0.3393, 0.2357, 0.4171, -0.5279, 0.5832, -0.1518, 0.3815, -0.03103, 0.225, -0.354, 0.07558, -0.4939, 0.08383, -0.04447, -0.3549, 0.01435, 0.2141, 0.2873, 0.3866, 0.6331, 0.1155, 0.8207, -0.1263, 0.4569, 0.7456, 0.9355, 1.019, 1.076, 0.7083, 1.5, 0.4958, 1.292, 0.08137, -0.07008, 0.2203, 0.2939, -0.1332, 0.4574, -0.3501, -0.005036, 0.369, 0.6125, 0.5326, 0.908, 0.3648, 1.149, 0.1009, 0.8015, -0.1284, 0.4524, 0.1273, 0.8175, -0.1498, 1.044, -0.4786, 0.6974, 0.5223, 1.274, 0.7271, 1.489, 0.3374, 1.763, 0.1986, 1.508, 0.1058, 0.8001, 0.3697, 1.146, 0.136, 1.345, -0.1628, 1.023, 0.5437, 0.5361, 0.5921, 0.7141, 0.5176, 0.9085, 0.3521, 0.6142, 0.4474, -0.5107, 0.2581, -0.3251, 0.05295, -0.4573, 0.255, -0.6914, 0.4268, -0.06821, 0.3863, 0.2306, 0.2079, 0.2991, 0.07562, -0.05592, 0.8293, 0.6791, 1.136, 0.7478, 1.009, 1.085, 0.7326, 0.9505, 0.3809, 0.2205, 0.5637, 0.5602, 0.3715, 0.6376, 0.2071, 0.2921, 0.2707, -0.3703, 0.4256, -0.04803, 0.07137, -0.04539, 0.0663, -0.4801, 0.5601, 0.6975, 0.8395, 0.6857, 0.7435, 0.9521, 0.4856, 0.8954, 0.6796, -0.6939, 0.4428, -0.5002, 0.2538, -0.6933, 0.4959, -0.9051, 0.3394, 1.105, 0.5141, 1.281, 0.2052, 1.507, 0.1023, 1.305, 0.4885, 0.8821, 0.7455, 0.945, 0.5009, 1.295, 0.3181, 1.126, 0.6536, -0.7168, 0.9279, -0.3297, 0.5857, -0.1431, 0.4134, -0.5331, 1.061, 0.002057, 1.173, 0.5674, 0.7296, 0.5649, 0.6619, 0.1219, -0.2564, 1.107, 0.03532, 1.346, 0.01545, 1.609, -0.3814, 1.503, 0.138, 1.299, 0.2299, 1.506, -0.0007318, 1.596, 0.008067, 1.338, 0.9161, -0.339, 1.066, -0.005386, 0.6699, 0.131, 0.5688, -0.1645, 1.163, 0.5348, 1.126, 0.7825, 0.8188, 0.7172, 0.718, 0.5206, -0.5372, 0.6225, -0.354, -0.01761, -0.1275, 0.4506, -0.4889, 0.6989, -0.4986, 1.472, -0.4602, 1.157, -0.5118, 0.9076, -0.247, 1.127, -0.3773, 1.518, -0.4605, 1.939, -0.4961, 1.548, -0.5133, 1.48, -0.3686, 1.498, -0.3678, 1.943, -0.5314, 0.7357, -0.5427, 0.6228, -0.4855, 0.6947, 0.7421, 0.5175, 0.5125, 0.5441, 0.563, 0.7234, 0.8411, 0.7088, -0.1614, 1.015, -0.2708, 1.132, 0.01578, 1.369, 0.1417, 1.335, 0.5785, -0.1709, 0.3717, -0.06356, 0.3322, 0.2394, 0.6752, 0.1129, 0.2304, 1.498, -0.01055, 1.592, 0.07302, 1.865, 0.358, 1.76, -0.482, 0.6959, -0.5246, 0.7396, -0.5105, 0.9244, -0.2554, 1.159, -0.141, 1.037, -0.3832, 1.488, -0.3728, 1.933, 0.0965, 1.87, 0.02882, 1.593, 0.6818, 0.1191, 0.3393, 0.2357, 0.5205, 0.5808, 0.7493, 0.5479, 0.4171, -0.5279, 0.225, -0.354, 0.3815, -0.03103, 0.5832, -0.1518, 0.07558, -0.4939, -0.3549, 0.01435, 0.08383, -0.04447, 0.2141, 0.2873, -0.1263, 0.4569, 0.1155, 0.8207, 0.3866, 0.6331, 0.7456, 0.9355, 0.4958, 1.292, 0.7083, 1.5, 1.019, 1.076, 0.08137, -0.07008, -0.3501, -0.005036, -0.1332, 0.4574, 0.2203, 0.2939, 0.369, 0.6125, 0.1009, 0.8015, 0.3648, 1.149, 0.5326, 0.908, -0.1284, 0.4524, -0.4786, 0.6974, -0.1498, 1.044, 0.1273, 0.8175, 0.5223, 1.274, 0.1986, 1.508, 0.3374, 1.763, 0.7271, 1.489, 0.1058, 0.8001, -0.1628, 1.023, 0.136, 1.345, 0.3697, 1.146, 0.5437, 0.5361, 0.3521, 0.6142, 0.5176, 0.9085, 0.5921, 0.7141, 0.4474, -0.5107, 0.255, -0.6914, 0.05295, -0.4573, 0.2581, -0.3251, 0.4268, -0.06821, 0.07562, -0.05592, 0.2079, 0.2991, 0.3863, 0.2306, 0.8293, 0.6791, 0.7326, 0.9505, 1.009, 1.085, 1.136, 0.7478, 0.3809, 0.2205, 0.2071, 0.2921, 0.3715, 0.6376, 0.5637, 0.5602, 0.2707, -0.3703, 0.0663, -0.4801, 0.07137, -0.04539, 0.4256, -0.04803, 0.5601, 0.6975, 0.4856, 0.8954, 0.7435, 0.9521, 0.8395, 0.6857, 0.6796, -0.6939, 0.4959, -0.9051, 0.2538, -0.6933, 0.4428, -0.5002, 0.3394, 1.105, 0.1023, 1.305, 0.2052, 1.507, 0.5141, 1.281, 0.4885, 0.8821, 0.3181, 1.126, 0.5009, 1.295, 0.7455, 0.945, 0.6536, -0.7168, 0.4134, -0.5331, 0.5857, -0.1431, 0.9279, -0.3297, 1.061, 0.002057, 0.6619, 0.1219, 0.7296, 0.5649, 1.173, 0.5674, -0.2564, 1.107, -0.3814, 1.503, 0.01545, 1.609, 0.03532, 1.346, 0.138, 1.299, 0.008067, 1.338, -0.0007318, 1.596, 0.2299, 1.506, 0.9161, -0.339, 0.5688, -0.1645, 0.6699, 0.131, 1.066, -0.005386, 1.163, 0.5348, 0.718, 0.5206, 0.8188, 0.7172, 1.126, 0.7825, -0.5372, 0.6225, -0.4889, 0.6989, -0.1275, 0.4506, -0.354, -0.01761, -0.4986, 1.472, -0.3773, 1.518, -0.247, 1.127, -0.5118, 0.9076, -0.4602, 1.157, -0.4605, 1.939, -0.3678, 1.943, -0.3686, 1.498, -0.5133, 1.48, -0.4961, 1.548, -0.5314, 0.7357, -0.4855, 0.6947, -0.5427, 0.6228, -0.5996, 1.092, -0.6611, 0.563, -0.3987, 0.6265, 0.9695, 0.419, 1.164, 0.9217, 0.7015, 0.5009, 0.3585, 1.035, 0.379, 0.6408, 0.6342, 0.723, 0.8572, 0.835, 0.7321, 0.3214, 0.9514, 0.3423, 0.5255, 0.7129, 0.6197, 0.2202, 0.8356, 0.2341, 0.971, 0.4247, 0.703, 0.5066, 0.668, -0.5625, -0.4266, 0.7416, -0.6889, 0.6782, -0.3078, -0.1376, 0.6391, 0.7364, 0.3838, 0.6542, 0.3941, 0.04602, 0.9808, 0.4341, 0.7616, 0.4132, 0.7616, -0.7009, 0.7351, 0.4136, 0.5192, 0.3996, 0.8181, -0.7632, 1.014, 0.404, 0.7112, -0.5833, 1.209, -0.4666, -0.2312, 0.7581, -0.1124, -0.1211, 0.2884, -0.02028, 0.6865, 0.5595, 0.4416, -0.1308, 0.9553, -0.3216, 0.7937, 0.4702, 0.5744, -0.6647, 1.093, -0.6926, 0.9458, 0.4963, 0.5632, -0.5604, 0.9108, -0.5728, -0.3262, -0.2458, -0.7074, -0.451, -0.1054, -0.7864, 0.2638, -0.1327, -0.137, -0.2335, 0.08386, -0.7741, 0.9769, -0.2636, 0.4632, -0.07281, 0.4324, -0.7384, 0.7824, -0.2839, 0.7191, 0.03198, 0.1746, -0.4427, 0.5731, 1.404, 0.036, 1.404, 0.3839, 0.7411])
me_cube_001.materials.append(mat_material_002)
me_cube_001.materials.append(mat_material_001)
me_cube_001.use_mirror_x = True
me_cube_001.use_mirror_topology = True
me_cube_001.update()
me_cone = bpy.data.meshes.new('Cone')
me_cone.from_pydata([(0.09837, 0.09946, -0.1698), (-0.09689, 0.09946, -0.1698), (0.09837, -0.09581, -0.1698), (-0.09689, -0.09581, -0.1698), (0.05865, 0.05974, 0.02546), (-0.05717, 0.05974, 0.02546), (0.05865, -0.05608, 0.02546), (-0.05717, -0.05608, 0.02546), (-0.06828, -0.06715, -0.1534), (0.06742, -0.06715, -0.1534), (-0.06828, 0.06855, -0.1534), (0.06742, 0.06855, -0.1534), (-0.03848, -0.03736, -0.5019), (0.03763, -0.03736, -0.5019), (-0.03848, 0.03876, -0.5019), (0.03763, 0.03876, -0.5019)], [], [(0, 4, 6, 2), (5, 1, 3, 7), (3, 2, 6, 7), (1, 0, 2, 3), (7, 6, 4, 5), (5, 4, 0, 1), (8, 9, 11, 10), (10, 11, 15, 14), (14, 15, 13, 12), (12, 13, 9, 8), (10, 14, 12, 8), (15, 11, 9, 13)])
me_cone.polygons.foreach_set('use_smooth', [True] * 12)
me_cone.polygons.foreach_set('material_index', [0, 0, 0, 0, 0, 0, 0, 1, 1, 1, 1, 1])
_uv = me_cone.uv_layers.new(name='UVMap')
_uv.uv.foreach_set('vector', [0.375, 0.0, 0.625, 0.0, 0.625, 0.25, 0.375, 0.25, 0.0, 0.7966, 1.0, 1.0, 1.0, 0.0, 0.0, 0.2034, 0.0, 0.0, 0.0, 1.0, 1.0, 0.7966, 1.0, 0.2034, 1.0, 0.0, 1.0, 1.0, 0.0, 1.0, 0.0, 0.0, 0.125, 0.5, 0.375, 0.5, 0.375, 0.75, 0.125, 0.75, 1.0, 0.2034, 1.0, 0.7966, 0.0, 1.0, 0.0, 0.0, 0.375, 0.0, 0.625, 0.0, 0.625, 0.25, 0.375, 0.25, 0.3256, 0.3954, 0.3256, 0.4327, 0.5909, 0.4327, 0.5909, 0.3954, 0.3595, 0.7387, 0.6095, 0.7387, 0.6095, 0.9887, 0.3595, 0.9887, 0.5909, 0.3954, 0.5909, 0.4327, 0.3256, 0.4327, 0.3256, 0.3954, 0.3256, 0.4327, 0.5909, 0.4327, 0.5909, 0.3954, 0.3256, 0.3954, 0.5909, 0.4327, 0.3256, 0.4327, 0.3256, 0.3954, 0.5909, 0.3954])
me_cone.materials.append(mat_material)
me_cone.materials.append(mat_material_001)
me_cone.update()
me_cone_001 = bpy.data.meshes.new('Cone.001')
me_cone_001.from_pydata([(0.08598, 0.08529, 0.2247), (0.153, 0.1523, -0.2816), (0.08598, -0.08444, 0.2247), (0.153, -0.1502, -0.2816), (-0.08375, 0.08529, 0.2247), (-0.1495, 0.1523, -0.2816), (-0.08375, -0.08444, 0.2247), (-0.1495, -0.1502, -0.2816), (-0.0759, -0.07659, 0.1638), (0.07368, -0.07659, 0.1638), (-0.0759, 0.07299, 0.1638), (0.07368, 0.07299, 0.1638), (-0.07781, -0.07574, -0.3808), (0.07435, -0.07574, -0.3808), (-0.07781, 0.07643, -0.3808), (0.07435, 0.07643, -0.3808), (0.1244, -0.1225, -0.03214), (0.1244, 0.1237, -0.03214), (-0.1218, 0.1237, -0.03214), (-0.1218, -0.1225, -0.03214)], [], [(0, 4, 6, 2), (5, 1, 3, 7), (16, 2, 6, 19), (17, 0, 2, 16), (18, 4, 0, 17), (19, 6, 4, 18), (8, 9, 11, 10), (10, 11, 15, 14), (14, 15, 13, 12), (12, 13, 9, 8), (10, 14, 12, 8), (15, 11, 9, 13), (7, 19, 18, 5), (5, 18, 17, 1), (1, 17, 16, 3), (3, 16, 19, 7)])
me_cone_001.polygons.foreach_set('use_smooth', [True] * 16)
me_cone_001.polygons.foreach_set('material_index', [0, 0, 0, 0, 0, 0, 0, 1, 1, 1, 1, 1, 0, 0, 0, 0])
_uv = me_cone_001.uv_layers.new(name='UVMap')
_uv.uv.foreach_set('vector', [0.375, 0.0, 0.625, 0.0, 0.625, 0.25, 0.375, 0.25, 0.375, 0.25, 0.625, 0.25, 0.625, 0.5, 0.375, 0.5, 1.041, 0.2838, 0.9129, 1.405, 0.06034, 1.405, -0.06428, 0.2838, 1.229, 0.3499, 1.114, 1.351, 0.3526, 1.351, 0.2413, 0.3499, 1.032, 0.2759, 0.8908, 1.414, 0.1199, 1.412, -0.04175, 0.2914, 1.033, 0.2758, 0.8897, 1.415, 0.1036, 1.388, -0.04369, 0.2758, 0.375, 0.0, 0.625, 0.0, 0.625, 0.25, 0.375, 0.25, 0.3256, 0.3954, 0.3256, 0.4327, 0.5909, 0.4327, 0.5909, 0.3954, 0.3595, 0.7387, 0.6095, 0.7387, 0.6095, 0.9887, 0.3595, 0.9887, 0.5909, 0.3954, 0.5909, 0.4327, 0.3256, 0.4327, 0.3256, 0.3954, 0.3256, 0.4327, 0.5909, 0.4327, 0.5909, 0.3954, 0.3256, 0.3954, 0.5909, 0.4327, 0.3256, 0.4327, 0.3256, 0.3954, 0.5909, 0.3954, 1.175, -0.8633, 1.033, 0.2758, -0.04369, 0.2758, -0.191, -0.8359, 1.173, -0.8621, 1.032, 0.2759, -0.04175, 0.2914, -0.2034, -0.829, 1.344, -0.6514, 1.229, 0.3499, 0.2413, 0.3499, 0.1299, -0.6514, 1.17, -0.837, 1.041, 0.2838, -0.06428, 0.2838, -0.1889, -0.837])
me_cone_001.materials.append(mat_material_003)
me_cone_001.materials.append(mat_material_001)
me_cone_001.update()
me_cube_003 = bpy.data.meshes.new('Cube.003')
me_cube_003.from_pydata([(0.3514, 0.0381, 0.0381), (0.3514, 0.0381, -0.0381), (0.3514, -0.0381, 0.0381), (0.3514, -0.0381, -0.0381), (-0.01624, 0.0381, 0.0381), (-0.01624, 0.0381, -0.0381), (-0.01624, -0.0381, 0.0381), (-0.01624, -0.0381, -0.0381), (0.1676, -0.04589, 0.04589), (0.1676, -0.04589, -0.04589), (0.1676, 0.04589, 0.04589), (0.1676, 0.04589, -0.04589)], [], [(0, 1, 3, 2), (8, 9, 7, 6), (6, 7, 5, 4), (10, 11, 1, 0), (8, 6, 4, 10), (9, 3, 1, 11), (7, 9, 11, 5), (2, 8, 10, 0), (4, 5, 11, 10), (2, 3, 9, 8)])
me_cube_003.polygons.foreach_set('use_smooth', [True] * 10)
_uv = me_cube_003.uv_layers.new(name='UVMap')
_uv.uv.foreach_set('vector', [0.8182, 0.7458, 0.8711, 0.7458, 0.8711, 0.7987, 0.8182, 0.7987, 0.5215, 0.816, 0.6082, 0.816, 0.6082, 0.8594, 0.5215, 0.8594, 0.8182, 0.8516, 0.8711, 0.8516, 0.8711, 0.9045, 0.8182, 0.9045, 0.8182, 0.9309, 0.8711, 0.9309, 0.8711, 0.9574, 0.8182, 0.9574, 0.4781, 0.8594, 0.5215, 0.8594, 0.5215, 0.9461, 0.4781, 0.9461, 0.8975, 0.8516, 0.924, 0.8516, 0.924, 0.9045, 0.8975, 0.9045, 0.8711, 0.8516, 0.8975, 0.8516, 0.8975, 0.9045, 0.8711, 0.9045, 0.4348, 0.8594, 0.4781, 0.8594, 0.4781, 0.9461, 0.4348, 0.9461, 0.8182, 0.9045, 0.8711, 0.9045, 0.8711, 0.9309, 0.8182, 0.9309, 0.5215, 0.7727, 0.6082, 0.7727, 0.6082, 0.816, 0.5215, 0.816])
me_cube_003.materials.append(mat_material_001)
me_cube_003.update()
me_cone_002 = bpy.data.meshes.new('Cone.002')
me_cone_002.from_pydata([(0.09837, 0.09946, -0.1698), (-0.09689, 0.09946, -0.1698), (0.09837, -0.09581, -0.1698), (-0.09689, -0.09581, -0.1698), (0.05865, 0.05974, 0.02546), (-0.05717, 0.05974, 0.02546), (0.05865, -0.05608, 0.02546), (-0.05717, -0.05608, 0.02546), (-0.06828, -0.06715, -0.1534), (0.06742, -0.06715, -0.1534), (-0.06828, 0.06855, -0.1534), (0.06742, 0.06855, -0.1534), (-0.03848, -0.03736, -0.5019), (0.03763, -0.03736, -0.5019), (-0.03848, 0.03876, -0.5019), (0.03763, 0.03876, -0.5019)], [], [(0, 4, 6, 2), (5, 1, 3, 7), (3, 2, 6, 7), (1, 0, 2, 3), (7, 6, 4, 5), (5, 4, 0, 1), (8, 9, 11, 10), (10, 11, 15, 14), (14, 15, 13, 12), (12, 13, 9, 8), (10, 14, 12, 8), (15, 11, 9, 13)])
me_cone_002.polygons.foreach_set('use_smooth', [True] * 12)
me_cone_002.polygons.foreach_set('material_index', [0, 0, 0, 0, 0, 0, 0, 1, 1, 1, 1, 1])
_uv = me_cone_002.uv_layers.new(name='UVMap')
_uv.uv.foreach_set('vector', [0.375, 0.0, 0.625, 0.0, 0.625, 0.25, 0.375, 0.25, 0.0, 0.7966, 1.0, 1.0, 1.0, 0.0, 0.0, 0.2034, 0.0, 0.0, 0.0, 1.0, 1.0, 0.7966, 1.0, 0.2034, 1.0, 0.0, 1.0, 1.0, 0.0, 1.0, 0.0, 0.0, 0.125, 0.5, 0.375, 0.5, 0.375, 0.75, 0.125, 0.75, 1.0, 0.2034, 1.0, 0.7966, 0.0, 1.0, 0.0, 0.0, 0.375, 0.0, 0.625, 0.0, 0.625, 0.25, 0.375, 0.25, 0.3256, 0.3954, 0.3256, 0.4327, 0.5909, 0.4327, 0.5909, 0.3954, 0.3595, 0.7387, 0.6095, 0.7387, 0.6095, 0.9887, 0.3595, 0.9887, 0.5909, 0.3954, 0.5909, 0.4327, 0.3256, 0.4327, 0.3256, 0.3954, 0.3256, 0.4327, 0.5909, 0.4327, 0.5909, 0.3954, 0.3256, 0.3954, 0.5909, 0.4327, 0.3256, 0.4327, 0.3256, 0.3954, 0.5909, 0.3954])
me_cone_002.materials.append(mat_material)
me_cone_002.materials.append(mat_material_001)
me_cone_002.update()
me_cube_005 = bpy.data.meshes.new('Cube.005')
me_cube_005.from_pydata([(0.4326, 0.04624, 0.04624), (0.4326, 0.04624, -0.04624), (0.4326, -0.04624, 0.04624), (0.4326, -0.04624, -0.04624), (-0.01624, 0.05422, 0.07421), (-0.01624, 0.05422, -0.07421), (-0.01624, -0.07421, 0.07421), (-0.01624, -0.07421, -0.07421), (0.211, -0.06448, 0.06448), (0.211, -0.06448, -0.06448), (0.211, 0.06448, 0.06448), (0.211, 0.06448, -0.06448), (0.5139, 0.04624, 0.04624), (0.5139, 0.04624, -0.04624), (0.5139, -0.04624, 0.04624), (0.5139, -0.04624, -0.04624), (0.4859, -0.1342, 0.04624), (0.4859, -0.1342, -0.04624), (0.5139, -0.1342, 0.04624), (0.5139, -0.1342, -0.04624), (0.3809, -0.05389, 0.05389), (0.3809, 0.05389, -0.05389), (0.3809, -0.05389, -0.05389), (0.3809, 0.05389, 0.05389)], [], [(1, 3, 15, 13), (8, 9, 7, 6), (6, 7, 5, 4), (23, 21, 1, 0), (8, 6, 4, 10), (22, 3, 1, 21), (7, 9, 11, 5), (20, 8, 10, 23), (4, 5, 11, 10), (20, 22, 9, 8), (12, 13, 15, 14), (2, 0, 12, 14), (15, 3, 17, 19), (0, 1, 13, 12), (17, 16, 18, 19), (2, 14, 18, 16), (3, 2, 16, 17), (14, 15, 19, 18), (2, 3, 22, 20), (2, 20, 23, 0), (9, 22, 21, 11), (10, 11, 21, 23)])
me_cube_005.polygons.foreach_set('use_smooth', [True] * 22)
_uv = me_cube_005.uv_layers.new(name='UVMap')
_uv.uv.foreach_set('vector', [0.2112, 0.907, 0.2112, 0.8691, 0.2112, 0.8691, 0.2112, 0.907, 0.1353, 0.8502, 0.1733, 0.8502, 0.1733, 0.8691, 0.1353, 0.8691, 0.1353, 0.8691, 0.1733, 0.8691, 0.1733, 0.907, 0.1353, 0.907, 0.1353, 0.9405, 0.1733, 0.9405, 0.1733, 0.945, 0.1353, 0.945, 0.1164, 0.8691, 0.1353, 0.8691, 0.1353, 0.907, 0.1164, 0.907, 0.2067, 0.8691, 0.2112, 0.8691, 0.2112, 0.907, 0.2067, 0.907, 0.1733, 0.8691, 0.1922, 0.8691, 0.1922, 0.907, 0.1733, 0.907, 0.1019, 0.8691, 0.1164, 0.8691, 0.1164, 0.907, 0.1019, 0.907, 0.1353, 0.907, 0.1733, 0.907, 0.1733, 0.926, 0.1353, 0.926, 0.1353, 0.8357, 0.1733, 0.8357, 0.1733, 0.8502, 0.1353, 0.8502, 0.1353, 0.7933, 0.1733, 0.7933, 0.1733, 0.8312, 0.1353, 0.8312, 0.09743, 0.8691, 0.09743, 0.907, 0.09743, 0.907, 0.09743, 0.8691, 0.2112, 0.8691, 0.2112, 0.8691, 0.2112, 0.8691, 0.2112, 0.8691, 0.1353, 0.945, 0.1733, 0.945, 0.1733, 0.945, 0.1353, 0.945, 0.1733, 0.8312, 0.1353, 0.8312, 0.1353, 0.8312, 0.1733, 0.8312, 0.09743, 0.8691, 0.09743, 0.8691, 0.09743, 0.8691, 0.09743, 0.8691, 0.1733, 0.8312, 0.1353, 0.8312, 0.1353, 0.8312, 0.1733, 0.8312, 0.1353, 0.8312, 0.1733, 0.8312, 0.1733, 0.8312, 0.1353, 0.8312, 0.1353, 0.8312, 0.1733, 0.8312, 0.1733, 0.8357, 0.1353, 0.8357, 0.09743, 0.8691, 0.1019, 0.8691, 0.1019, 0.907, 0.09743, 0.907, 0.1922, 0.8691, 0.2067, 0.8691, 0.2067, 0.907, 0.1922, 0.907, 0.1353, 0.926, 0.1733, 0.926, 0.1733, 0.9405, 0.1353, 0.9405])
me_cube_005.materials.append(mat_material_001)
me_cube_005.update()
me_cube_006 = bpy.data.meshes.new('Cube.006')
me_cube_006.from_pydata([(0.3514, 0.0381, 0.0381), (0.3514, 0.0381, -0.0381), (0.3514, -0.0381, 0.0381), (0.3514, -0.0381, -0.0381), (-0.01624, 0.0381, 0.0381), (-0.01624, 0.0381, -0.0381), (-0.01624, -0.0381, 0.0381), (-0.01624, -0.0381, -0.0381), (0.1676, -0.04589, 0.04589), (0.1676, -0.04589, -0.04589), (0.1676, 0.04589, 0.04589), (0.1676, 0.04589, -0.04589)], [], [(0, 1, 3, 2), (8, 9, 7, 6), (6, 7, 5, 4), (10, 11, 1, 0), (8, 6, 4, 10), (9, 3, 1, 11), (7, 9, 11, 5), (2, 8, 10, 0), (4, 5, 11, 10), (2, 3, 9, 8)])
me_cube_006.polygons.foreach_set('use_smooth', [True] * 10)
_uv = me_cube_006.uv_layers.new(name='UVMap')
_uv.uv.foreach_set('vector', [0.8182, 0.7458, 0.8711, 0.7458, 0.8711, 0.7987, 0.8182, 0.7987, 0.5215, 0.816, 0.6082, 0.816, 0.6082, 0.8594, 0.5215, 0.8594, 0.8182, 0.8516, 0.8711, 0.8516, 0.8711, 0.9045, 0.8182, 0.9045, 0.8182, 0.9309, 0.8711, 0.9309, 0.8711, 0.9574, 0.8182, 0.9574, 0.4781, 0.8594, 0.5215, 0.8594, 0.5215, 0.9461, 0.4781, 0.9461, 0.8975, 0.8516, 0.924, 0.8516, 0.924, 0.9045, 0.8975, 0.9045, 0.8711, 0.8516, 0.8975, 0.8516, 0.8975, 0.9045, 0.8711, 0.9045, 0.4348, 0.8594, 0.4781, 0.8594, 0.4781, 0.9461, 0.4348, 0.9461, 0.8182, 0.9045, 0.8711, 0.9045, 0.8711, 0.9309, 0.8182, 0.9309, 0.5215, 0.7727, 0.6082, 0.7727, 0.6082, 0.816, 0.5215, 0.816])
me_cube_006.materials.append(mat_material_001)
me_cube_006.update()
me_cube_007 = bpy.data.meshes.new('Cube.007')
me_cube_007.from_pydata([(0.4326, 0.04624, 0.04624), (0.4326, 0.04624, -0.04624), (0.4326, -0.04624, 0.04624), (0.4326, -0.04624, -0.04624), (-0.01624, 0.05422, 0.07421), (-0.01624, 0.05422, -0.07421), (-0.01624, -0.07421, 0.07421), (-0.01624, -0.07421, -0.07421), (0.211, -0.06448, 0.06448), (0.211, -0.06448, -0.06448), (0.211, 0.06448, 0.06448), (0.211, 0.06448, -0.06448), (0.5139, 0.04624, 0.04624), (0.5139, 0.04624, -0.04624), (0.5139, -0.04624, 0.04624), (0.5139, -0.04624, -0.04624), (0.4859, -0.1342, 0.04624), (0.4859, -0.1342, -0.04624), (0.5139, -0.1342, 0.04624), (0.5139, -0.1342, -0.04624), (0.3809, -0.05389, 0.05389), (0.3809, 0.05389, -0.05389), (0.3809, -0.05389, -0.05389), (0.3809, 0.05389, 0.05389)], [], [(1, 3, 15, 13), (8, 9, 7, 6), (6, 7, 5, 4), (23, 21, 1, 0), (8, 6, 4, 10), (22, 3, 1, 21), (7, 9, 11, 5), (20, 8, 10, 23), (4, 5, 11, 10), (20, 22, 9, 8), (12, 13, 15, 14), (2, 0, 12, 14), (15, 3, 17, 19), (0, 1, 13, 12), (17, 16, 18, 19), (2, 14, 18, 16), (3, 2, 16, 17), (14, 15, 19, 18), (2, 3, 22, 20), (2, 20, 23, 0), (9, 22, 21, 11), (10, 11, 21, 23)])
me_cube_007.polygons.foreach_set('use_smooth', [True] * 22)
_uv = me_cube_007.uv_layers.new(name='UVMap')
_uv.uv.foreach_set('vector', [0.2112, 0.907, 0.2112, 0.8691, 0.2112, 0.8691, 0.2112, 0.907, 0.1353, 0.8502, 0.1733, 0.8502, 0.1733, 0.8691, 0.1353, 0.8691, 0.1353, 0.8691, 0.1733, 0.8691, 0.1733, 0.907, 0.1353, 0.907, 0.1353, 0.9405, 0.1733, 0.9405, 0.1733, 0.945, 0.1353, 0.945, 0.1164, 0.8691, 0.1353, 0.8691, 0.1353, 0.907, 0.1164, 0.907, 0.2067, 0.8691, 0.2112, 0.8691, 0.2112, 0.907, 0.2067, 0.907, 0.1733, 0.8691, 0.1922, 0.8691, 0.1922, 0.907, 0.1733, 0.907, 0.1019, 0.8691, 0.1164, 0.8691, 0.1164, 0.907, 0.1019, 0.907, 0.1353, 0.907, 0.1733, 0.907, 0.1733, 0.926, 0.1353, 0.926, 0.1353, 0.8357, 0.1733, 0.8357, 0.1733, 0.8502, 0.1353, 0.8502, 0.1353, 0.7933, 0.1733, 0.7933, 0.1733, 0.8312, 0.1353, 0.8312, 0.09743, 0.8691, 0.09743, 0.907, 0.09743, 0.907, 0.09743, 0.8691, 0.2112, 0.8691, 0.2112, 0.8691, 0.2112, 0.8691, 0.2112, 0.8691, 0.1353, 0.945, 0.1733, 0.945, 0.1733, 0.945, 0.1353, 0.945, 0.1733, 0.8312, 0.1353, 0.8312, 0.1353, 0.8312, 0.1733, 0.8312, 0.09743, 0.8691, 0.09743, 0.8691, 0.09743, 0.8691, 0.09743, 0.8691, 0.1733, 0.8312, 0.1353, 0.8312, 0.1353, 0.8312, 0.1733, 0.8312, 0.1353, 0.8312, 0.1733, 0.8312, 0.1733, 0.8312, 0.1353, 0.8312, 0.1353, 0.8312, 0.1733, 0.8312, 0.1733, 0.8357, 0.1353, 0.8357, 0.09743, 0.8691, 0.1019, 0.8691, 0.1019, 0.907, 0.09743, 0.907, 0.1922, 0.8691, 0.2067, 0.8691, 0.2067, 0.907, 0.1922, 0.907, 0.1353, 0.926, 0.1733, 0.926, 0.1733, 0.9405, 0.1353, 0.9405])
me_cube_007.materials.append(mat_material_001)
me_cube_007.update()
me_cone_003 = bpy.data.meshes.new('Cone.003')
me_cone_003.from_pydata([(0.08598, 0.08529, 0.2247), (0.153, 0.1523, -0.2816), (0.08598, -0.08444, 0.2247), (0.153, -0.1502, -0.2816), (-0.08375, 0.08529, 0.2247), (-0.1495, 0.1523, -0.2816), (-0.08375, -0.08444, 0.2247), (-0.1495, -0.1502, -0.2816), (-0.0759, -0.07659, 0.1638), (0.07368, -0.07659, 0.1638), (-0.0759, 0.07299, 0.1638), (0.07368, 0.07299, 0.1638), (-0.07781, -0.07574, -0.3808), (0.07435, -0.07574, -0.3808), (-0.07781, 0.07643, -0.3808), (0.07435, 0.07643, -0.3808), (0.1244, -0.1225, -0.03214), (0.1244, 0.1237, -0.03214), (-0.1218, 0.1237, -0.03214), (-0.1218, -0.1225, -0.03214)], [], [(0, 4, 6, 2), (5, 1, 3, 7), (16, 2, 6, 19), (17, 0, 2, 16), (18, 4, 0, 17), (19, 6, 4, 18), (8, 9, 11, 10), (10, 11, 15, 14), (14, 15, 13, 12), (12, 13, 9, 8), (10, 14, 12, 8), (15, 11, 9, 13), (7, 19, 18, 5), (5, 18, 17, 1), (1, 17, 16, 3), (3, 16, 19, 7)])
me_cone_003.polygons.foreach_set('use_smooth', [True] * 16)
me_cone_003.polygons.foreach_set('material_index', [0, 0, 0, 0, 0, 0, 0, 1, 1, 1, 1, 1, 0, 0, 0, 0])
_uv = me_cone_003.uv_layers.new(name='UVMap')
_uv.uv.foreach_set('vector', [0.375, 0.0, 0.625, 0.0, 0.625, 0.25, 0.375, 0.25, 0.375, 0.25, 0.625, 0.25, 0.625, 0.5, 0.375, 0.5, 1.041, 0.2838, 0.9129, 1.405, 0.06034, 1.405, -0.06428, 0.2838, 1.229, 0.3499, 1.114, 1.351, 0.3526, 1.351, 0.2413, 0.3499, 1.032, 0.2759, 0.8908, 1.414, 0.1199, 1.412, -0.04175, 0.2914, 1.033, 0.2758, 0.8897, 1.415, 0.1036, 1.388, -0.04369, 0.2758, 0.375, 0.0, 0.625, 0.0, 0.625, 0.25, 0.375, 0.25, 0.3256, 0.3954, 0.3256, 0.4327, 0.5909, 0.4327, 0.5909, 0.3954, 0.3595, 0.7387, 0.6095, 0.7387, 0.6095, 0.9887, 0.3595, 0.9887, 0.5909, 0.3954, 0.5909, 0.4327, 0.3256, 0.4327, 0.3256, 0.3954, 0.3256, 0.4327, 0.5909, 0.4327, 0.5909, 0.3954, 0.3256, 0.3954, 0.5909, 0.4327, 0.3256, 0.4327, 0.3256, 0.3954, 0.5909, 0.3954, 1.175, -0.8633, 1.033, 0.2758, -0.04369, 0.2758, -0.191, -0.8359, 1.173, -0.8621, 1.032, 0.2759, -0.04175, 0.2914, -0.2034, -0.829, 1.344, -0.6514, 1.229, 0.3499, 0.2413, 0.3499, 0.1299, -0.6514, 1.17, -0.837, 1.041, 0.2838, -0.06428, 0.2838, -0.1889, -0.837])
me_cone_003.materials.append(mat_material_003)
me_cone_003.materials.append(mat_material_001)
me_cone_003.update()
arm_armature = bpy.data.armatures.new('Armature')  # bones are not reproduced

# ---- objects
ob_torso = bpy.data.objects.new('Torso', me_cube)
ob_head = bpy.data.objects.new('Head', me_cube_001)
ob_leftarmupper = bpy.data.objects.new('LeftArmUpper', me_cone)
ob_leftlegupper = bpy.data.objects.new('LeftLegUpper', me_cone_001)
ob_leftarmlower = bpy.data.objects.new('LeftArmLower', me_cube_003)
ob_rightarmupper = bpy.data.objects.new('RightArmUpper', me_cone_002)
ob_leftleglower = bpy.data.objects.new('LeftLegLower', me_cube_005)
ob_rightarmlower = bpy.data.objects.new('RightArmLower', me_cube_006)
ob_rightleglower = bpy.data.objects.new('RightLegLower', me_cube_007)
ob_rightlegupper = bpy.data.objects.new('RightLegUpper', me_cone_003)
ob_armature = bpy.data.objects.new('Armature', arm_armature)

# ---- transforms, parenting, visibility, modifiers, constraints
ob_torso.parent = ob_armature
ob_torso.matrix_parent_inverse = Matrix(((0.9998, -2.845e-07, 0.02047, 0.004453), (-0.02047, 2.376e-08, 0.9998, -0.4398), (-2.843e-07, -1.0, -5.82e-09, -0.0252), (0.0, -0.0, -0.0, 1.0)))
ob_torso.location = (0.0, 0.0, 0.0)
ob_torso.lock_rotations_4d = False
ob_torso.empty_display_type = 'ARROWS'
ob_torso.lineart.crease_threshold = 0.0
ob_head.parent = ob_armature
ob_head.matrix_parent_inverse = Matrix(((1.0, -1.635e-07, -0.004098, 0.01525), (0.004098, -1.036e-07, 1.0, -0.9076), (-1.632e-07, -1.0, -1.267e-07, -0.0252), (-0.0, 0.0, -0.0, 1.0)))
ob_head.location = (0.0, -0.01259, 0.6894)
ob_head.rotation_euler = (8.088e-13, -0.003463, -4.653e-10)
ob_head.use_mesh_mirror_x = True
ob_leftarmupper.parent = ob_armature
ob_leftarmupper.matrix_parent_inverse = Matrix(((-0.02426, -9.506e-08, -0.9997, 0.3219), (0.9997, -2.345e-09, -0.02426, -0.6814), (5.972e-10, -1.0, 7.134e-08, -0.01084), (-0.0, 0.0, -0.0, 1.0)))
ob_leftarmupper.location = (0.2174, -0.01354, 0.3099)
ob_leftarmupper.rotation_euler = (0.0, -1.571, 0.0)
ob_leftlegupper.parent = ob_armature
ob_leftlegupper.matrix_parent_inverse = Matrix(((-1.0, 4.861e-07, 0.005128, 0.144), (-0.005128, 1.068e-07, -1.0, -0.7961), (-4.856e-07, -1.0, -8.22e-09, -0.0252), (0.0, 0.0, -0.0, 1.0)))
ob_leftlegupper.location = (0.1395, -0.01354, -0.4567)
ob_leftarmlower.parent = ob_armature
ob_leftarmlower.matrix_parent_inverse = Matrix(((0.005128, -3.353e-07, -1.0, 0.3017), (1.0, -5.135e-10, 0.005128, -1.065), (-1.598e-09, -1.0, 3.115e-07, -0.01084), (-0.0, 0.0, -0.0, 1.0)))
ob_leftarmlower.location = (0.7266, -0.01349, 0.3097)
ob_rightarmupper.parent = ob_armature
ob_rightarmupper.matrix_parent_inverse = Matrix(((0.009523, 6.299e-07, 1.0, -0.3065), (-1.0, 2.589e-07, 0.009523, -0.6773), (-2.522e-07, -1.0, 6.086e-07, -0.03625), (0.0, -0.0, -0.0, 1.0)))
ob_rightarmupper.location = (-0.216, -0.01354, 0.3097)
ob_rightarmupper.rotation_euler = (-0.0, 1.571, 0.0)
ob_leftleglower.parent = ob_armature
ob_leftleglower.matrix_parent_inverse = Matrix(((-1.0, 5.909e-07, -0.009216, 0.1326), (0.009216, 3.347e-07, -1.0, -1.298), (-5.868e-07, -1.0, -2.441e-07, -0.0252), (0.0, -0.0, 0.0, 1.0)))
ob_leftleglower.location = (0.1396, 0.00116, -0.8292)
ob_leftleglower.rotation_euler = (-1.344e-07, 1.571, 0.0)
ob_rightarmlower.parent = ob_armature
ob_rightarmlower.matrix_parent_inverse = Matrix(((-0.015, 8.381e-09, 0.9999, -0.3231), (-0.9999, 2.791e-10, -0.015, -1.053), (2.306e-10, -1.0, -1.537e-08, -0.03625), (-0.0, -0.0, -0.0, 1.0)))
ob_rightarmlower.location = (-1.061, -0.01349, 0.3097)
ob_rightleglower.parent = ob_armature
ob_rightleglower.matrix_parent_inverse = Matrix(((-0.9998, -4.965e-07, 0.02197, -0.1176), (-0.02197, 1.526e-07, -0.9998, -1.292), (4.93e-07, -1.0, -1.294e-07, -0.0252), (0.0, 0.0, 0.0, 1.0)))
ob_rightleglower.location = (-0.1358, 0.00116, -0.8292)
ob_rightleglower.rotation_euler = (-1.344e-07, 1.571, 0.0)
ob_rightlegupper.parent = ob_armature
ob_rightlegupper.matrix_parent_inverse = Matrix(((-1.0, -3.453e-07, -0.004356, -0.1384), (0.004356, 2.712e-08, -1.0, -0.7856), (3.454e-07, -1.0, 8.49e-09, -0.0252), (0.0, 0.0, -0.0, 1.0)))
ob_rightlegupper.location = (-0.1359, -0.01354, -0.4567)
ob_armature.location = (-0.1142, 0.4937, -0.04823)

# ---- collection membership
col_collection.objects.link(ob_torso)
col_collection.objects.link(ob_head)
col_collection.objects.link(ob_leftarmupper)
col_collection.objects.link(ob_leftlegupper)
col_collection.objects.link(ob_leftarmlower)
col_collection.objects.link(ob_rightarmupper)
col_collection.objects.link(ob_leftleglower)
col_collection.objects.link(ob_rightarmlower)
col_collection.objects.link(ob_rightleglower)
col_collection.objects.link(ob_rightlegupper)
col_collection.objects.link(ob_armature)

# ---- scene / render settings (as saved in the file)
scene.frame_start = 1; scene.frame_end = 120; scene.frame_set(1)
scene.render.engine = 'BLENDER_EEVEE_NEXT'
scene.cycles.sampling_pattern = 'TABULATED_SOBOL'
bpy.context.view_layer.update()

# ---- added for rendering (the .blend has no active camera and no usable light): camera, sun
cam_auto = bpy.data.cameras.new('AutoCamera')
cam_auto.lens = 50.0
cam_auto.sensor_width = 36.0
cam_auto.clip_end = 1000.0
ob_auto_camera = bpy.data.objects.new('AutoCamera', cam_auto)
scene.collection.objects.link(ob_auto_camera)
ob_auto_camera.location = (2.36617, -2.92322, 1.62288)
ob_auto_camera.rotation_euler = (1.09748, -7.21219e-08, 0.694738)
scene.camera = ob_auto_camera
light_auto_sun = bpy.data.lights.new('AutoSun', 'SUN')
light_auto_sun.energy = 3.0
light_auto_sun.angle = 0.0523599
ob_auto_sun = bpy.data.objects.new('AutoSun', light_auto_sun)
scene.collection.objects.link(ob_auto_sun)
ob_auto_sun.rotation_euler = (0.872665, 0.174533, 0.523599)
bpy.context.view_layer.update()
